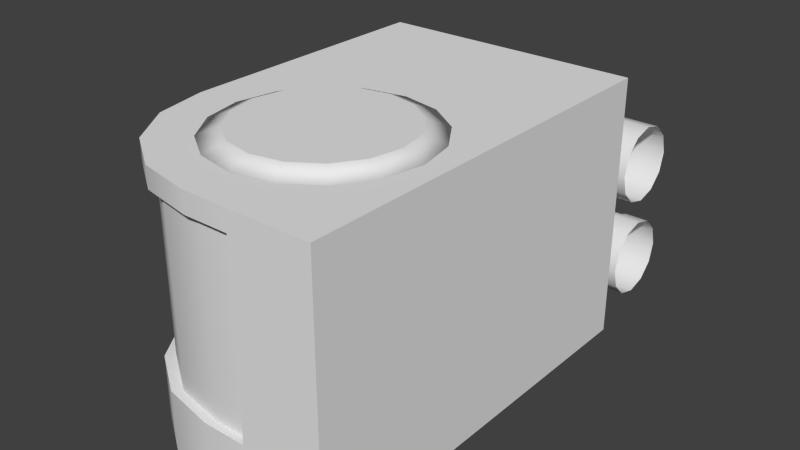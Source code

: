 # Source: AC.blend  (saved by Blender 2.70.0; exported with 4.5.12 LTS)
import bpy
from mathutils import Matrix  # noqa: F401  (used for matrix-valued properties, if any)

bpy.ops.wm.read_factory_settings(use_empty=True)
scene = bpy.context.scene
scene.name = 'Scene'

# ---- collections
col_collection_1 = bpy.data.collections.new('Collection 1'); scene.collection.children.link(col_collection_1)

# ---- world
world_world = bpy.data.worlds.new('World'); scene.world = world_world
world_world.color = (0.05088, 0.05088, 0.05088)
world_world.use_sun_shadow = False
world_world.sun_shadow_jitter_overblur = 0.0
world_world.cycles.sampling_method = 'MANUAL'
world_world.cycles.sample_map_resolution = 256

# ---- meshes
me_torus_001 = bpy.data.meshes.new('Torus.001')
me_torus_001.from_pydata([(2.98e-08, 0.44, 0.0), (4.47e-08, 0.4145, 0.095), (4.47e-08, 0.345, 0.1645), (2.235e-08, 0.25, 0.19), (7.451e-09, 0.155, 0.1645), (1.118e-08, 0.08546, 0.095), (5.588e-09, 0.06, 2.327e-17), (1.118e-08, 0.08546, -0.095), (7.451e-09, 0.155, -0.1645), (2.235e-08, 0.25, -0.19), (4.47e-08, 0.345, -0.1645), (4.47e-08, 0.4145, -0.095), (-0.1684, 0.4065, 0.0), (-0.1586, 0.383, 0.095), (-0.132, 0.3187, 0.1645), (-0.09567, 0.231, 0.19), (-0.05932, 0.1432, 0.1645), (-0.0327, 0.07895, 0.095), (-0.02296, 0.05543, 2.327e-17), (-0.0327, 0.07895, -0.095), (-0.05932, 0.1432, -0.1645), (-0.09567, 0.231, -0.19), (-0.132, 0.3187, -0.1645), (-0.1586, 0.383, -0.095), (-0.3111, 0.3111, 0.0), (-0.2931, 0.2931, 0.095), (-0.244, 0.244, 0.1645), (-0.1768, 0.1768, 0.19), (-0.1096, 0.1096, 0.1645), (-0.06043, 0.06043, 0.095), (-0.04243, 0.04243, 2.327e-17), (-0.06043, 0.06043, -0.095), (-0.1096, 0.1096, -0.1645), (-0.1768, 0.1768, -0.19), (-0.244, 0.244, -0.1645), (-0.2931, 0.2931, -0.095), (-0.4065, 0.1684, 0.0), (-0.383, 0.1586, 0.095), (-0.3187, 0.132, 0.1645), (-0.231, 0.09567, 0.19), (-0.1432, 0.05932, 0.1645), (-0.07895, 0.0327, 0.095), (-0.05543, 0.02296, 2.327e-17), (-0.07895, 0.0327, -0.095), (-0.1432, 0.05932, -0.1645), (-0.231, 0.09567, -0.19), (-0.3187, 0.132, -0.1645), (-0.383, 0.1586, -0.095), (-0.44, 3.847e-08, 0.0), (-0.4145, 3.624e-08, 0.095), (-0.345, 3.016e-08, 0.1645), (-0.25, 2.186e-08, 0.19), (-0.155, 1.355e-08, 0.1645), (-0.08546, 7.471e-09, 0.095), (-0.06, 5.245e-09, 2.327e-17), (-0.08546, 7.471e-09, -0.095), (-0.155, 1.355e-08, -0.1645), (-0.25, 2.186e-08, -0.19), (-0.345, 3.016e-08, -0.1645), (-0.4145, 3.624e-08, -0.095), (0.6, 0.44, 0.0), (0.6, 0.4145, 0.095), (0.6, 0.345, 0.1645), (0.6, 0.25, 0.19), (0.6, 0.155, 0.1645), (0.6, 0.08546, 0.095), (0.6, 0.06, 2.327e-17), (0.6, 0.08546, -0.095), (0.6, 0.155, -0.1645), (0.6, 0.25, -0.19), (0.6, 0.345, -0.1645), (0.6, 0.4145, -0.095)], [], [(0, 12, 13, 1), (1, 13, 14, 2), (2, 14, 15, 3), (3, 15, 16, 4), (4, 16, 17, 5), (5, 17, 18, 6), (6, 18, 19, 7), (7, 19, 20, 8), (8, 20, 21, 9), (9, 21, 22, 10), (10, 22, 23, 11), (11, 23, 12, 0), (12, 24, 25, 13), (13, 25, 26, 14), (14, 26, 27, 15), (15, 27, 28, 16), (16, 28, 29, 17), (17, 29, 30, 18), (18, 30, 31, 19), (19, 31, 32, 20), (20, 32, 33, 21), (21, 33, 34, 22), (22, 34, 35, 23), (23, 35, 24, 12), (24, 36, 37, 25), (25, 37, 38, 26), (26, 38, 39, 27), (27, 39, 40, 28), (28, 40, 41, 29), (29, 41, 42, 30), (30, 42, 43, 31), (31, 43, 44, 32), (32, 44, 45, 33), (33, 45, 46, 34), (34, 46, 47, 35), (35, 47, 36, 24), (36, 48, 49, 37), (37, 49, 50, 38), (38, 50, 51, 39), (39, 51, 52, 40), (40, 52, 53, 41), (41, 53, 54, 42), (42, 54, 55, 43), (43, 55, 56, 44), (44, 56, 57, 45), (45, 57, 58, 46), (46, 58, 59, 47), (47, 59, 48, 36), (4, 5, 65, 64), (11, 0, 60, 71), (1, 2, 62, 61), (7, 8, 68, 67), (9, 10, 70, 69), (5, 6, 66, 65), (6, 7, 67, 66), (0, 1, 61, 60), (2, 3, 63, 62), (8, 9, 69, 68), (10, 11, 71, 70), (3, 4, 64, 63)])
me_torus_001.polygons.foreach_set('use_smooth', [True] * 60)
me_torus_001.use_remesh_preserve_volume = False
me_torus_001.use_remesh_preserve_attributes = False
me_torus_001.use_mirror_vertex_groups = False
me_torus_001.update()
me_torus = bpy.data.meshes.new('Torus')
me_torus.from_pydata([(2.98e-08, 0.44, 0.0), (4.47e-08, 0.4145, 0.095), (4.47e-08, 0.345, 0.1645), (2.235e-08, 0.25, 0.19), (7.451e-09, 0.155, 0.1645), (1.118e-08, 0.08546, 0.095), (5.588e-09, 0.06, 2.327e-17), (1.118e-08, 0.08546, -0.095), (7.451e-09, 0.155, -0.1645), (2.235e-08, 0.25, -0.19), (4.47e-08, 0.345, -0.1645), (4.47e-08, 0.4145, -0.095), (-0.1684, 0.4065, 0.0), (-0.1586, 0.383, 0.095), (-0.132, 0.3187, 0.1645), (-0.09567, 0.231, 0.19), (-0.05932, 0.1432, 0.1645), (-0.0327, 0.07895, 0.095), (-0.02296, 0.05543, 2.327e-17), (-0.0327, 0.07895, -0.095), (-0.05932, 0.1432, -0.1645), (-0.09567, 0.231, -0.19), (-0.132, 0.3187, -0.1645), (-0.1586, 0.383, -0.095), (-0.3111, 0.3111, 0.0), (-0.2931, 0.2931, 0.095), (-0.244, 0.244, 0.1645), (-0.1768, 0.1768, 0.19), (-0.1096, 0.1096, 0.1645), (-0.06043, 0.06043, 0.095), (-0.04243, 0.04243, 2.327e-17), (-0.06043, 0.06043, -0.095), (-0.1096, 0.1096, -0.1645), (-0.1768, 0.1768, -0.19), (-0.244, 0.244, -0.1645), (-0.2931, 0.2931, -0.095), (-0.4065, 0.1684, 0.0), (-0.383, 0.1586, 0.095), (-0.3187, 0.132, 0.1645), (-0.231, 0.09567, 0.19), (-0.1432, 0.05932, 0.1645), (-0.07895, 0.0327, 0.095), (-0.05543, 0.02296, 2.327e-17), (-0.07895, 0.0327, -0.095), (-0.1432, 0.05932, -0.1645), (-0.231, 0.09567, -0.19), (-0.3187, 0.132, -0.1645), (-0.383, 0.1586, -0.095), (-0.44, 3.847e-08, 0.0), (-0.4145, 3.624e-08, 0.095), (-0.345, 3.016e-08, 0.1645), (-0.25, 2.186e-08, 0.19), (-0.155, 1.355e-08, 0.1645), (-0.08546, 7.471e-09, 0.095), (-0.06, 5.245e-09, 2.327e-17), (-0.08546, 7.471e-09, -0.095), (-0.155, 1.355e-08, -0.1645), (-0.25, 2.186e-08, -0.19), (-0.345, 3.016e-08, -0.1645), (-0.4145, 3.624e-08, -0.095), (0.6, 0.44, 0.0), (0.6, 0.4145, 0.095), (0.6, 0.345, 0.1645), (0.6, 0.25, 0.19), (0.6, 0.155, 0.1645), (0.6, 0.08546, 0.095), (0.6, 0.06, 2.327e-17), (0.6, 0.08546, -0.095), (0.6, 0.155, -0.1645), (0.6, 0.25, -0.19), (0.6, 0.345, -0.1645), (0.6, 0.4145, -0.095)], [], [(0, 12, 13, 1), (1, 13, 14, 2), (2, 14, 15, 3), (3, 15, 16, 4), (4, 16, 17, 5), (5, 17, 18, 6), (6, 18, 19, 7), (7, 19, 20, 8), (8, 20, 21, 9), (9, 21, 22, 10), (10, 22, 23, 11), (11, 23, 12, 0), (12, 24, 25, 13), (13, 25, 26, 14), (14, 26, 27, 15), (15, 27, 28, 16), (16, 28, 29, 17), (17, 29, 30, 18), (18, 30, 31, 19), (19, 31, 32, 20), (20, 32, 33, 21), (21, 33, 34, 22), (22, 34, 35, 23), (23, 35, 24, 12), (24, 36, 37, 25), (25, 37, 38, 26), (26, 38, 39, 27), (27, 39, 40, 28), (28, 40, 41, 29), (29, 41, 42, 30), (30, 42, 43, 31), (31, 43, 44, 32), (32, 44, 45, 33), (33, 45, 46, 34), (34, 46, 47, 35), (35, 47, 36, 24), (36, 48, 49, 37), (37, 49, 50, 38), (38, 50, 51, 39), (39, 51, 52, 40), (40, 52, 53, 41), (41, 53, 54, 42), (42, 54, 55, 43), (43, 55, 56, 44), (44, 56, 57, 45), (45, 57, 58, 46), (46, 58, 59, 47), (47, 59, 48, 36), (4, 5, 65, 64), (11, 0, 60, 71), (1, 2, 62, 61), (7, 8, 68, 67), (9, 10, 70, 69), (5, 6, 66, 65), (6, 7, 67, 66), (0, 1, 61, 60), (2, 3, 63, 62), (8, 9, 69, 68), (10, 11, 71, 70), (3, 4, 64, 63)])
me_torus.polygons.foreach_set('use_smooth', [True] * 60)
me_torus.use_remesh_preserve_volume = False
me_torus.use_remesh_preserve_attributes = False
me_torus.use_mirror_vertex_groups = False
me_torus.update()
me_cube_001 = bpy.data.meshes.new('Cube.001')
me_cube_001.from_pydata([(0.9, -0.9647, 0.3), (0.03528, 0.5, 0.3), (0.9, -0.9647, 1.2), (0.03528, 0.5, 1.2), (0.7157, -0.9647, 1.2), (0.03528, -0.2843, 1.2), (0.4553, -0.9129, 1.2), (0.2346, -0.7654, 1.2), (0.08707, -0.5447, 1.2), (0.03528, -0.2843, 0.3), (0.7157, -0.9647, 0.3), (0.08707, -0.5447, 0.3), (0.2346, -0.7654, 0.3), (0.4553, -0.9129, 0.3)], [], [(5, 3, 1, 9), (2, 4, 10, 0), (10, 4, 6, 13), (13, 6, 7, 12), (12, 7, 8, 11), (11, 8, 5, 9)])
me_cube_001.polygons.foreach_set('use_smooth', [True] * 6)
me_cube_001.use_remesh_preserve_volume = False
me_cube_001.use_remesh_preserve_attributes = False
me_cube_001.use_mirror_vertex_groups = False
me_cube_001.update()
me_circle_001 = bpy.data.meshes.new('Circle.001')
me_circle_001.from_pydata([(-2.496e-08, 0.4, 0.0395), (-0.1531, 0.3696, 0.0395), (-0.2828, 0.2828, 0.0395), (-0.3696, 0.1531, 0.0395), (-0.4, -1.19e-08, 0.0395), (-0.3696, -0.1531, 0.0395), (-0.2828, -0.2828, 0.0395), (-0.1531, -0.3696, 0.0395), (-8.536e-08, -0.4, 0.0395), (0.1531, -0.3696, 0.0395), (0.2828, -0.2828, 0.0395), (0.3696, -0.1531, 0.0395), (0.4, 1.036e-08, 0.0395), (0.3696, 0.1531, 0.0395), (0.2828, 0.2828, 0.0395), (0.1531, 0.3696, 0.0395)], [], [(1, 2, 3, 4, 5, 6, 7, 8, 9, 10, 11, 12, 13, 14, 15, 0)])
me_circle_001.polygons.foreach_set('use_smooth', [True] * 1)
_k = set([(0, 1), (0, 15), (1, 2), (2, 3), (3, 4), (4, 5), (5, 6), (6, 7), (7, 8), (8, 9), (9, 10), (10, 11), (11, 12), (12, 13), (13, 14), (14, 15)])
me_circle_001.attributes.new('sharp_edge', 'BOOLEAN', 'EDGE').data.foreach_set('value', [ (min(e.vertices), max(e.vertices)) in _k for e in me_circle_001.edges])
me_circle_001.use_remesh_preserve_volume = False
me_circle_001.use_remesh_preserve_attributes = False
me_circle_001.use_mirror_vertex_groups = False
me_circle_001.update()
me_circle = bpy.data.meshes.new('Circle')
me_circle.from_pydata([(-1.863e-08, 0.5, 0.0), (-0.1913, 0.4619, 0.0), (-0.3536, 0.3536, 0.0), (-0.4619, 0.1913, 0.0), (-0.5, -1.627e-08, 0.0), (-0.4619, -0.1913, 0.0), (-0.3536, -0.3536, 0.0), (-0.1913, -0.4619, 0.0), (-9.412e-08, -0.5, 0.0), (0.1913, -0.4619, 0.0), (0.3536, -0.3536, 0.0), (0.4619, -0.1913, 0.0), (0.5, 1.155e-08, 0.0), (0.4619, 0.1913, 0.0), (0.3536, 0.3536, 0.0), (0.1913, 0.4619, 0.0), (-2.496e-08, 0.4, 0.0395), (-0.1531, 0.3696, 0.0395), (-0.2828, 0.2828, 0.0395), (-0.3696, 0.1531, 0.0395), (-0.4, -1.19e-08, 0.0395), (-0.3696, -0.1531, 0.0395), (-0.2828, -0.2828, 0.0395), (-0.1531, -0.3696, 0.0395), (-8.536e-08, -0.4, 0.0395), (0.1531, -0.3696, 0.0395), (0.2828, -0.2828, 0.0395), (0.3696, -0.1531, 0.0395), (0.4, 1.036e-08, 0.0395), (0.3696, 0.1531, 0.0395), (0.2828, 0.2828, 0.0395), (0.1531, 0.3696, 0.0395)], [], [(1, 0, 15, 14, 13, 12, 11, 10, 9, 8, 7, 6, 5, 4, 3, 2), (5, 6, 22, 21), (3, 4, 20, 19), (14, 15, 31, 30), (1, 2, 18, 17), (12, 13, 29, 28), (10, 11, 27, 26), (8, 9, 25, 24), (6, 7, 23, 22), (4, 5, 21, 20), (15, 0, 16, 31), (2, 3, 19, 18), (13, 14, 30, 29), (0, 1, 17, 16), (11, 12, 28, 27), (9, 10, 26, 25), (7, 8, 24, 23)])
me_circle.polygons.foreach_set('use_smooth', [True] * 17)
_k = set([(16, 17), (16, 31), (17, 18), (18, 19), (19, 20), (20, 21), (21, 22), (22, 23), (23, 24), (24, 25), (25, 26), (26, 27), (27, 28), (28, 29), (29, 30), (30, 31)])
me_circle.attributes.new('sharp_edge', 'BOOLEAN', 'EDGE').data.foreach_set('value', [ (min(e.vertices), max(e.vertices)) in _k for e in me_circle.edges])
me_circle.use_remesh_preserve_volume = False
me_circle.use_remesh_preserve_attributes = False
me_circle.use_mirror_vertex_groups = False
me_circle.update()
me_cube = bpy.data.meshes.new('Cube')
me_cube.from_pydata([(0.9, -0.9647, 0.3), (0.0, 1.0, 0.0), (1.3, 1.0, 0.0), (1.3, -1.0, 0.0), (0.03528, 0.5, 0.3), (0.0, 1.0, 1.3), (1.3, 1.0, 1.3), (1.3, -1.0, 1.3), (0.0, 0.5, 1.3), (0.0, 0.5, 0.0), (1.3, 0.5, 1.3), (1.3, 0.5, 0.0), (0.9, 1.0, 1.3), (0.9, 1.0, 0.0), (0.9, -1.0, 1.3), (0.9, -1.0, 0.0), (0.9, 0.5, 0.0), (0.9, 0.5, 1.3), (0.9, -0.9647, 1.2), (0.0, 1.0, 1.2), (1.3, 1.0, 1.2), (1.3, -1.0, 1.2), (0.0, 0.5, 1.2), (1.3, 0.5, 1.2), (0.9, 1.0, 1.2), (0.9, -1.0, 1.2), (0.0, 1.0, 0.3), (1.3, 1.0, 0.3), (1.3, -1.0, 0.3), (0.0, 0.5, 0.3), (1.3, 0.5, 0.3), (0.9, 1.0, 0.3), (0.9, -1.0, 0.3), (0.03528, 0.5, 1.2), (0.6804, -1.0, 0.0), (0.0, -0.3196, 0.0), (0.42, -0.9482, 0.0), (0.1993, -0.8007, 0.0), (0.05179, -0.58, 0.0), (0.0, -0.3196, 1.3), (0.6804, -1.0, 1.3), (0.05179, -0.58, 1.3), (0.1993, -0.8007, 1.3), (0.42, -0.9482, 1.3), (0.6804, -1.0, 1.2), (0.0, -0.3196, 1.2), (0.42, -0.9482, 1.2), (0.1993, -0.8007, 1.2), (0.05179, -0.58, 1.2), (0.0, -0.3196, 0.3), (0.6804, -1.0, 0.3), (0.05179, -0.58, 0.3), (0.1993, -0.8007, 0.3), (0.42, -0.9482, 0.3), (0.7157, -0.9647, 1.2), (0.03528, -0.2843, 1.2), (0.4553, -0.9129, 1.2), (0.2346, -0.7654, 1.2), (0.08707, -0.5447, 1.2), (0.03528, -0.2843, 0.3), (0.7157, -0.9647, 0.3), (0.08707, -0.5447, 0.3), (0.2346, -0.7654, 0.3), (0.4553, -0.9129, 0.3)], [], [(29, 26, 1, 9), (31, 27, 2, 13), (30, 28, 3, 11), (49, 29, 9, 35), (16, 13, 2, 11), (17, 12, 5, 8), (14, 40, 44, 25), (27, 30, 11, 2), (15, 16, 11, 3), (39, 8, 22, 45), (26, 31, 13, 1), (28, 32, 15, 3), (9, 1, 13, 16), (10, 6, 12, 17), (32, 50, 34, 15), (7, 10, 17, 14), (8, 5, 19, 22), (12, 6, 20, 24), (10, 7, 21, 23), (14, 17, 8, 39, 41, 42, 43, 40), (52, 53, 63, 62), (6, 10, 23, 20), (5, 12, 24, 19), (7, 14, 25, 21), (22, 19, 26, 29), (24, 20, 27, 31), (23, 21, 28, 30), (53, 50, 60, 63), (20, 23, 30, 27), (19, 24, 31, 26), (21, 25, 32, 28), (44, 40, 43, 46), (46, 43, 42, 47), (47, 42, 41, 48), (48, 41, 39, 45), (49, 35, 38, 51), (51, 38, 37, 52), (52, 37, 36, 53), (53, 36, 34, 50), (50, 32, 0, 60), (29, 49, 59, 4), (25, 44, 54, 18), (45, 22, 33, 55), (34, 36, 37, 38, 35, 9, 16, 15), (51, 52, 62, 61), (49, 51, 61, 59), (48, 45, 55, 58), (47, 48, 58, 57), (46, 47, 57, 56), (44, 46, 56, 54), (32, 25, 18, 0), (22, 29, 4, 33)])
me_cube.polygons.foreach_set('use_smooth', [True] * 52)
me_cube.use_remesh_preserve_volume = False
me_cube.use_remesh_preserve_attributes = False
me_cube.use_mirror_vertex_groups = False
me_cube.update()

# ---- objects
ob_torus_001 = bpy.data.objects.new('Torus.001', me_torus_001)
ob_torus = bpy.data.objects.new('Torus', me_torus)
ob_cube_001 = bpy.data.objects.new('Cube.001', me_cube_001)
ob_circle_001 = bpy.data.objects.new('Circle.001', me_circle_001)
ob_circle = bpy.data.objects.new('Circle', me_circle)
ob_cube = bpy.data.objects.new('Cube', me_cube)

# ---- transforms, parenting, visibility, modifiers, constraints
ob_torus_001.location = (0.0, 1.0, 0.8)
ob_torus_001.lineart.crease_threshold = 0.0
ob_torus.location = (0.0, 1.0, 0.3)
ob_torus.lineart.crease_threshold = 0.0
ob_cube_001.location = (-0.7, 0.0, 0.0)
ob_cube_001.lineart.crease_threshold = 0.0
_m = ob_cube_001.modifiers.new('EdgeSplit', 'EDGE_SPLIT')
ob_circle_001.location = (0.0, -0.3, 1.3)
ob_circle_001.lineart.crease_threshold = 0.0
ob_circle.location = (0.0, -0.3, 1.3)
ob_circle.lineart.crease_threshold = 0.0
ob_cube.location = (-0.7, 0.0, 0.0)
ob_cube.lineart.crease_threshold = 0.0
_m = ob_cube.modifiers.new('EdgeSplit', 'EDGE_SPLIT')

# ---- collection membership
col_collection_1.objects.link(ob_torus_001)
col_collection_1.objects.link(ob_torus)
col_collection_1.objects.link(ob_cube_001)
col_collection_1.objects.link(ob_circle_001)
col_collection_1.objects.link(ob_circle)
col_collection_1.objects.link(ob_cube)

# ---- scene / render settings (as saved in the file)
scene.frame_start = 1; scene.frame_end = 250; scene.frame_set(1)
scene.render.engine = 'BLENDER_EEVEE_NEXT'
scene.render.resolution_percentage = 50
scene.render.dither_intensity = 0.0
scene.cycles.use_denoising = False
scene.cycles.samples = 10
scene.cycles.sampling_pattern = 'TABULATED_SOBOL'
scene.cycles.light_sampling_threshold = 0.0
scene.cycles.use_adaptive_sampling = False
scene.cycles.use_light_tree = False
scene.cycles.blur_glossy = 0.0
scene.cycles.volume_bounces = 1
scene.cycles.pixel_filter_type = 'GAUSSIAN'
scene.cycles.sample_clamp_indirect = 0.0
scene.view_settings.view_transform = 'Standard'
bpy.context.view_layer.update()

# ---- added for rendering (the .blend has no active camera and no usable light): camera, sun
cam_auto = bpy.data.cameras.new('AutoCamera')
cam_auto.lens = 50.0
cam_auto.sensor_width = 36.0
cam_auto.clip_end = 1000.0
ob_auto_camera = bpy.data.objects.new('AutoCamera', cam_auto)
scene.collection.objects.link(ob_auto_camera)
ob_auto_camera.location = (2.79239, -3.19087, 2.94366)
ob_auto_camera.rotation_euler = (1.09748, -7.21219e-08, 0.694738)
scene.camera = ob_auto_camera
light_auto_sun = bpy.data.lights.new('AutoSun', 'SUN')
light_auto_sun.energy = 3.0
light_auto_sun.angle = 0.0523599
ob_auto_sun = bpy.data.objects.new('AutoSun', light_auto_sun)
scene.collection.objects.link(ob_auto_sun)
ob_auto_sun.rotation_euler = (0.872665, 0.174533, 0.523599)
bpy.context.view_layer.update()
